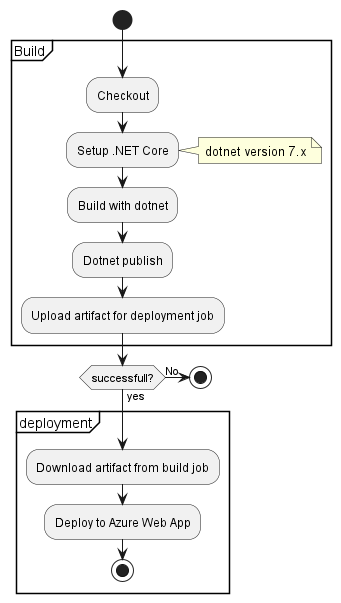

The diagram above was rendered by PlantUML. Its source (embedded in the PNG):
@startuml
start
group Build
    :Checkout;
    :Setup .NET Core;
    note right: dotnet version 7.x
    :Build with dotnet;
    :Dotnet publish;
    :Upload artifact for deployment job;
end group
if (successfull?) then (No)
    stop
else (yes)
group deployment
    :Download artifact from build job;
    :Deploy to Azure Web App;
stop
@enduml